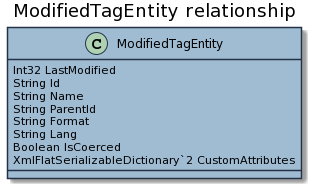

The diagram above was rendered by PlantUML. Its source (embedded in the PNG):
@startuml


skinparam ClassBackgroundColor #a0bcd3
skinparam ClassBorderColor #243245
skinparam ArrowColor #000
title ModifiedTagEntity relationship 
class ModifiedTagEntity{
Int32 LastModified
String Id
String Name
String ParentId
String Format
String Lang
Boolean IsCoerced
XmlFlatSerializableDictionary`2 CustomAttributes
}
@enduml